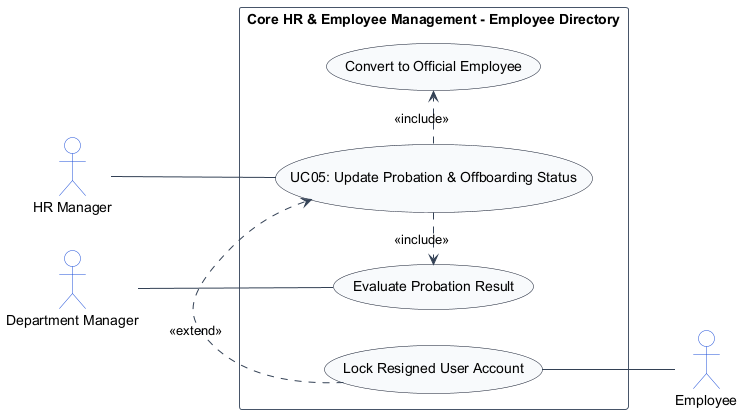

The diagram above was rendered by PlantUML. Its source (embedded in the PNG):
@startuml
left to right direction
skinparam shadowing false
skinparam packageStyle rectangle
skinparam actorStyle stickman

skinparam ArrowColor #334155
skinparam ActorBorderColor #1d4ed8
skinparam ActorBackgroundColor #ffffff
skinparam UsecaseBorderColor #0f172a
skinparam UsecaseBackgroundColor #f8fafc
skinparam RectangleBorderColor #475569
skinparam RectangleBackgroundColor #ffffff

actor "HR Manager" as HRManager
actor "Employee" as Employee
actor "Department Manager" as DepartmentManager

rectangle "Core HR & Employee Management - Employee Directory" {
    usecase "UC05: Update Probation & Offboarding Status" as UC_Main
    usecase "Evaluate Probation Result" as UC_Prob
    usecase "Convert to Official Employee" as UC_Official
    usecase "Lock Resigned User Account" as UC_LockAcc

    HRManager -- UC_Main
    DepartmentManager -- UC_Prob
    UC_Main .> UC_Prob : <<include>>
    UC_Main .> UC_Official : <<include>>
    UC_LockAcc .> UC_Main : <<extend>>
    UC_LockAcc -- Employee
}
@enduml